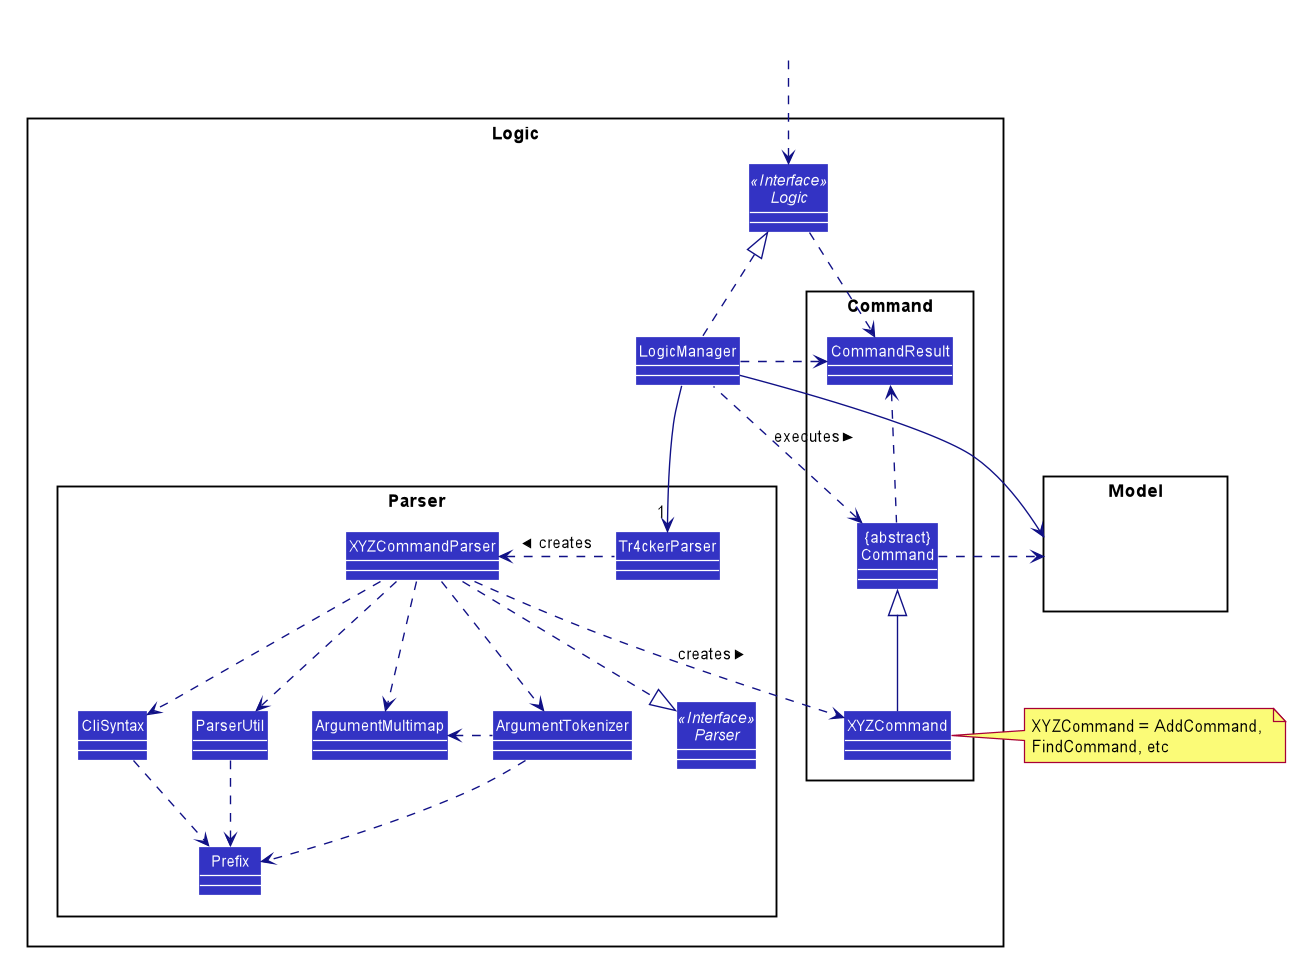

The diagram above was rendered by PlantUML. Its source (embedded in the PNG):
@startuml









skinparam BackgroundColor #FFFFFFF

skinparam Shadowing false

skinparam Class {
    FontColor #FFFFFF
    BorderThickness 1
    BorderColor #FFFFFF
    StereotypeFontColor #FFFFFF
    FontName Arial
}

skinparam Actor {
    BorderColor #000000
    Color #000000
    FontName Arial
}

skinparam Sequence {
    MessageAlign center
    BoxFontSize 15
    BoxPadding 0
    BoxFontColor #FFFFFF
    FontName Arial
}

skinparam Participant {
    FontColor #FFFFFFF
    Padding 20
}

skinparam MinClassWidth 50
skinparam ParticipantPadding 10
skinparam Shadowing false
skinparam DefaultTextAlignment center
skinparam packageStyle Rectangle

hide footbox
hide circle
skinparam arrowThickness 1.1
skinparam arrowColor #101086
skinparam classBackgroundColor #3333C4

package Logic {

package Parser {
Interface Parser <<Interface>>
Class Tr4ckerParser
Class XYZCommandParser
Class CliSyntax
Class ParserUtil
Class ArgumentMultimap
Class ArgumentTokenizer
Class Prefix
}

package Command {
Class XYZCommand
Class CommandResult
Class "{abstract}\nCommand" as Command
}

Interface Logic <<Interface>>
Class LogicManager
}

package Model{
Class HiddenModel #FFFFFF
}

Class HiddenOutside #FFFFFF
HiddenOutside ..> Logic

LogicManager .up.|> Logic
LogicManager -->"1" Tr4ckerParser
Tr4ckerParser .left.> XYZCommandParser: creates >

XYZCommandParser ..> XYZCommand : creates >
XYZCommandParser ..|> Parser
XYZCommandParser ..> ArgumentMultimap
XYZCommandParser ..> ArgumentTokenizer
ArgumentTokenizer .left.> ArgumentMultimap
XYZCommandParser ..> CliSyntax
CliSyntax ..> Prefix
XYZCommandParser ..> ParserUtil
ParserUtil .down.> Prefix
ArgumentTokenizer .down.> Prefix
XYZCommand -up-|> Command
LogicManager .left.> Command : executes >

LogicManager --> Model
Command .right.> Model
note right of XYZCommand: XYZCommand = AddCommand, \nFindCommand, etc

Logic ..> CommandResult
LogicManager .down.> CommandResult
Command .up.> CommandResult
CommandResult -[hidden]-> Parser
@enduml